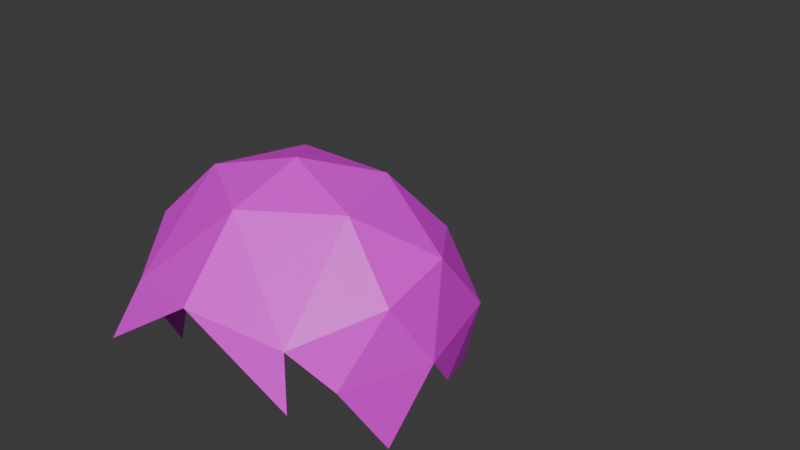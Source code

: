 # Source: hairstyle8.blend  (saved by Blender 5.0.118; exported with 4.5.12 LTS)
import bpy
from mathutils import Matrix  # noqa: F401  (used for matrix-valued properties, if any)

bpy.ops.wm.read_factory_settings(use_empty=True)
scene = bpy.context.scene
scene.name = 'Scene'

# ---- collections
col_collection = bpy.data.collections.new('Collection'); scene.collection.children.link(col_collection)

# ---- images (referenced by path relative to the original .blend; pixels are not part of the script)
import os
ASSET_DIR = os.environ.get("B2B_ASSET_DIR", "")  # directory of the original .blend (textures are referenced by path, not embedded)
HERE = os.path.dirname(os.path.abspath(__file__))  # packed textures are extracted next to this script under _unpacked/

def load_image(name, relpath, width, height, colorspace="sRGB"):
    """Load a texture the original file referenced (path relative to the .blend, or extracted next to this script)."""
    p = next((c for c in (os.path.join(HERE, relpath), os.path.join(ASSET_DIR, relpath)) if relpath and os.path.exists(c)), "")
    if p:
        img = bpy.data.images.load(p, check_existing=True)
        img.name = name
    else:  # same state as the original file: an image datablock whose file is absent (Cycles renders it pink)
        img = bpy.data.images.new(name, width, height)
        img.source = "FILE"
        img.filepath = "//" + (relpath or name)
    img.colorspace_settings.name = colorspace
    return img
img_icosphere_base_color_006 = load_image('Icosphere Base Color.006', '', 1024, 1024, 'sRGB')

# ---- materials (node trees are filled in below, after node groups)
mat_material_007 = bpy.data.materials.new('Material.007')

# ---- material node trees
mat_material_007.use_nodes = True; mat_material_007.node_tree.nodes.clear()
_N = mat_material_007.node_tree.nodes; _L = mat_material_007.node_tree.links
n0 = _N.new('ShaderNodeBsdfPrincipled'); n0.name = 'Principled BSDF'; n0.location = (-200, 100)
n1 = _N.new('ShaderNodeOutputMaterial'); n1.name = 'Material Output'; n1.location = (200, 100)
n2 = _N.new('ShaderNodeTexImage'); n2.name = 'Image Texture'; n2.location = (-490, 80)
n2.image = img_icosphere_base_color_006
_L.new(n0.outputs[0], n1.inputs[0])
_L.new(n2.outputs[0], n0.inputs[0])
n1.is_active_output = True

# ---- world
world_world = bpy.data.worlds.new('World'); scene.world = world_world
world_world.use_nodes = True; world_world.node_tree.nodes.clear()
_N = world_world.node_tree.nodes; _L = world_world.node_tree.links
n0 = _N.new('ShaderNodeOutputWorld'); n0.name = 'World Output'; n0.location = (200, 100)
n1 = _N.new('ShaderNodeBackground'); n1.name = 'Background'; n1.location = (-200, 100)
n1.inputs[0].default_value = (0.05088, 0.05088, 0.05088, 1.0)
_L.new(n1.outputs[0], n0.inputs[0])
n0.is_active_output = True
world_world.color = (0.05088, 0.05088, 0.05088)
world_world.sun_shadow_jitter_overblur = 0.0

# ---- meshes
me_icosphere_006 = bpy.data.meshes.new('Icosphere.006')
me_icosphere_006.from_pydata([(-0.2335, -1.021, -0.5), (-0.9238, -0.001739, -0.6544), (-0.2335, 1.018, -0.5), (0.3076, -1.021, 0.3908), (-0.6712, -0.6317, 0.3908), (-0.6712, 0.6283, 0.3908), (0.3076, 1.018, 0.3908), (0.9599, -0.001739, 0.3302), (0.03704, -0.001739, 1.037), (0.2943, -0.9992, -0.7461), (-0.7406, -0.6009, -0.7461), (-0.7406, 0.5974, -0.7461), (0.2943, 0.9957, -0.7461), (-0.6598, 0.8086, -0.7002), (0.03704, -1.135, -0.1318), (0.6123, -0.89, -0.1318), (-0.8959, -0.372, -0.1318), (-0.6624, -0.9621, -0.1318), (-0.6714, 0.9278, -0.1318), (-0.8564, 0.3686, -0.1318), (0.6123, 0.8865, -0.1318), (0.03704, 1.131, -0.1318), (0.7918, -0.6617, 0.1898), (-0.2202, -0.9712, 0.4825), (-0.7955, -0.001739, 0.4825), (-0.2202, 0.9677, 0.4825), (0.7918, 0.6582, 0.1898), (0.196, -0.6009, 0.8622), (0.5516, -0.001739, 0.8622), (-0.3793, -0.372, 0.8622), (-0.3793, 0.3686, 0.8622), (0.196, 0.5974, 0.8622), (-0.9869, -0.001739, -0.1318), (-2.803, -0.1483, -0.8933), (-0.6529, -0.8518, -0.6744), (0.9888, -0.7378, -0.2127), (0.859, 0.7318, -0.2197)], [], [(0, 14, 17), (1, 32, 19), (2, 18, 21), (3, 22, 27), (4, 23, 29), (5, 24, 30), (6, 25, 31), (7, 26, 28), (28, 31, 8), (28, 26, 31), (26, 6, 31), (31, 30, 8), (31, 25, 30), (25, 5, 30), (30, 29, 8), (30, 24, 29), (24, 4, 29), (29, 27, 8), (29, 23, 27), (23, 3, 27), (27, 28, 8), (27, 22, 28), (22, 7, 28), (13, 11, 18), (20, 6, 26), (21, 25, 6), (21, 18, 25), (18, 5, 25), (19, 24, 5), (32, 24, 19), (16, 4, 24), (17, 23, 4), (17, 14, 23), (14, 3, 23), (15, 22, 3), (13, 18, 2), (20, 21, 6), (20, 12, 21), (18, 19, 5), (18, 11, 19), (16, 17, 4), (16, 10, 17), (14, 15, 3), (14, 9, 15), (1, 16, 32), (32, 16, 24), (34, 17, 10), (34, 0, 17), (1, 10, 16), (19, 11, 1), (22, 35, 7), (7, 36, 26)])
_uv = me_icosphere_006.uv_layers.new(name='UVMap')
_uv.uv.foreach_set('vector', [0.09091, 0.1575, 0.1364, 0.2362, 0.04546, 0.2362, 0.8182, 0.1575, 0.8182, 0.2362, 0.7727, 0.2362, 0.6364, 0.1575, 0.6818, 0.2362, 0.5909, 0.2362, 0.1818, 0.3149, 0.2727, 0.3149, 0.2273, 0.3937, 0.0, 0.3149, 0.09091, 0.3149, 0.04546, 0.3937, 0.7273, 0.3149, 0.8182, 0.3149, 0.7727, 0.3937, 0.5455, 0.3149, 0.6364, 0.3149, 0.5909, 0.3937, 0.3636, 0.3149, 0.4545, 0.3149, 0.4091, 0.3937, 0.4091, 0.3937, 0.5, 0.3937, 0.4545, 0.4724, 0.4091, 0.3937, 0.4545, 0.3149, 0.5, 0.3937, 0.4545, 0.3149, 0.5455, 0.3149, 0.5, 0.3937, 0.5909, 0.3937, 0.6818, 0.3937, 0.6364, 0.4724, 0.5909, 0.3937, 0.6364, 0.3149, 0.6818, 0.3937, 0.6364, 0.3149, 0.7273, 0.3149, 0.6818, 0.3937, 0.7727, 0.3937, 0.8636, 0.3937, 0.8182, 0.4724, 0.7727, 0.3937, 0.8182, 0.3149, 0.8636, 0.3937, 0.8182, 0.3149, 0.9091, 0.3149, 0.8636, 0.3937, 0.04546, 0.3937, 0.1364, 0.3937, 0.09091, 0.4724, 0.04546, 0.3937, 0.09091, 0.3149, 0.1364, 0.3937, 0.09091, 0.3149, 0.1818, 0.3149, 0.1364, 0.3937, 0.2273, 0.3937, 0.3182, 0.3937, 0.2727, 0.4724, 0.2273, 0.3937, 0.2727, 0.3149, 0.3182, 0.3937, 0.2727, 0.3149, 0.3636, 0.3149, 0.3182, 0.3937, 0.6818, 0.1575, 0.7273, 0.1575, 0.6818, 0.2362, 0.5, 0.2362, 0.5455, 0.3149, 0.4545, 0.3149, 0.5909, 0.2362, 0.6364, 0.3149, 0.5455, 0.3149, 0.5909, 0.2362, 0.6818, 0.2362, 0.6364, 0.3149, 0.6818, 0.2362, 0.7273, 0.3149, 0.6364, 0.3149, 0.7727, 0.2362, 0.8182, 0.3149, 0.7273, 0.3149, 0.8182, 0.2362, 0.8182, 0.3149, 0.7727, 0.2362, 0.8636, 0.2362, 0.9091, 0.3149, 0.8182, 0.3149, 0.04546, 0.2362, 0.09091, 0.3149, 0.0, 0.3149, 0.04546, 0.2362, 0.1364, 0.2362, 0.09091, 0.3149, 0.1364, 0.2362, 0.1818, 0.3149, 0.09091, 0.3149, 0.2273, 0.2362, 0.2727, 0.3149, 0.1818, 0.3149, 0.6818, 0.1575, 0.6818, 0.2362, 0.6364, 0.1575, 0.5, 0.2362, 0.5909, 0.2362, 0.5455, 0.3149, 0.5, 0.2362, 0.5455, 0.1575, 0.5909, 0.2362, 0.6818, 0.2362, 0.7727, 0.2362, 0.7273, 0.3149, 0.6818, 0.2362, 0.7273, 0.1575, 0.7727, 0.2362, 0.8636, 0.2362, 0.9545, 0.2362, 0.9091, 0.3149, 0.8636, 0.2362, 0.9091, 0.1575, 0.9545, 0.2362, 0.1364, 0.2362, 0.2273, 0.2362, 0.1818, 0.3149, 0.1364, 0.2362, 0.1818, 0.1575, 0.2273, 0.2362, 0.8182, 0.1575, 0.8636, 0.2362, 0.8182, 0.2362, 0.8182, 0.2362, 0.8636, 0.2362, 0.8182, 0.3149, 0.0, 0.0, 0.9545, 0.2362, 0.9091, 0.1575, 0.0, 0.0, 0.09091, 0.1575, 0.9545, 0.2362, 0.8182, 0.1575, 0.9091, 0.1575, 0.8636, 0.2362, 0.7727, 0.2362, 0.7273, 0.1575, 0.8182, 0.1575, 0.2727, 0.3149, 0.0, 0.0, 0.3636, 0.3149, 0.3636, 0.3149, 0.0, 0.0, 0.4545, 0.3149])
me_icosphere_006.materials.append(mat_material_007)
me_icosphere_006.update()

# ---- objects
ob_icosphere_006 = bpy.data.objects.new('Icosphere.006', me_icosphere_006)

# ---- transforms, parenting, visibility, modifiers, constraints
ob_icosphere_006.location = (0.0006062, 0.001888, 1.58)
ob_icosphere_006.rotation_euler = (0.0, -0.0, -1.571)
ob_icosphere_006.scale = (0.3929, 0.3605, 0.3338)

# ---- collection membership
col_collection.objects.link(ob_icosphere_006)

# ---- scene / render settings (as saved in the file)
scene.frame_start = 1; scene.frame_end = 250; scene.frame_set(1)
scene.render.engine = 'BLENDER_EEVEE_NEXT'
scene.render.bake_bias = 0.0
scene.render.bake_samples = 0
scene.cycles.sampling_pattern = 'TABULATED_SOBOL'
scene.eevee.use_volume_custom_range = False
bpy.context.view_layer.update()

# ---- added for rendering (the .blend has no active camera and no usable light): camera, sun
cam_auto = bpy.data.cameras.new('AutoCamera')
cam_auto.lens = 50.0
cam_auto.sensor_width = 36.0
cam_auto.clip_end = 1000.0
ob_auto_camera = bpy.data.objects.new('AutoCamera', cam_auto)
scene.collection.objects.link(ob_auto_camera)
ob_auto_camera.location = (1.68128, -1.65923, 2.94929)
ob_auto_camera.rotation_euler = (1.09748, -7.21219e-08, 0.694738)
scene.camera = ob_auto_camera
light_auto_sun = bpy.data.lights.new('AutoSun', 'SUN')
light_auto_sun.energy = 3.0
light_auto_sun.angle = 0.0523599
ob_auto_sun = bpy.data.objects.new('AutoSun', light_auto_sun)
scene.collection.objects.link(ob_auto_sun)
ob_auto_sun.rotation_euler = (0.872665, 0.174533, 0.523599)
bpy.context.view_layer.update()
